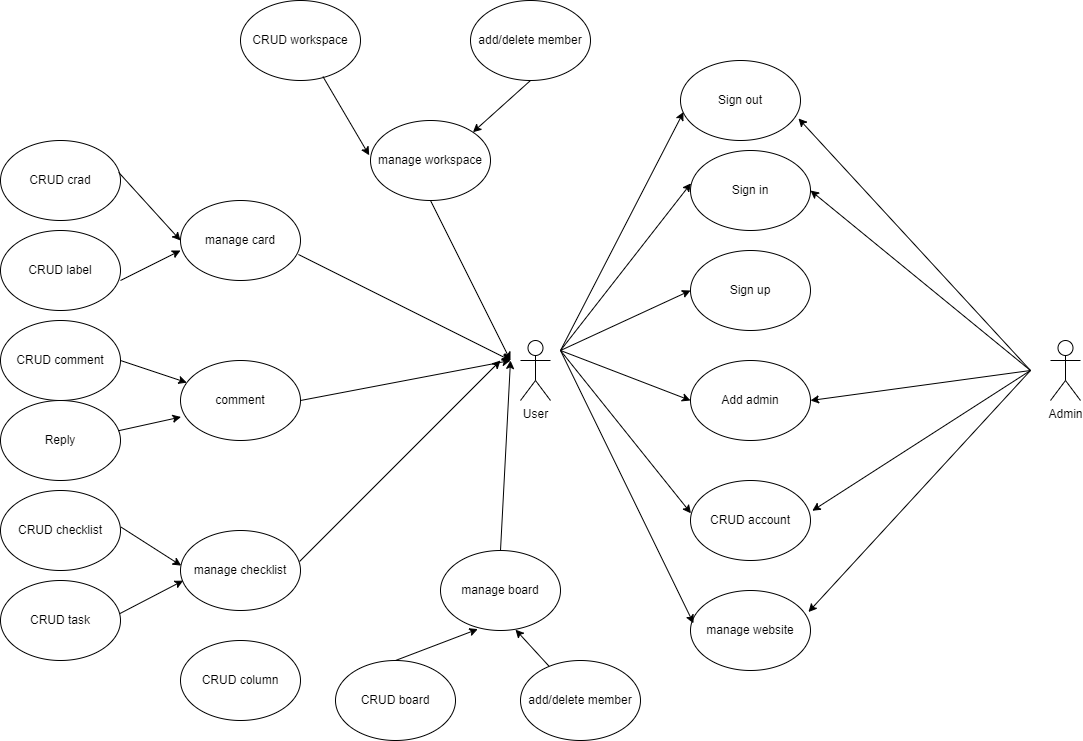

The diagram above was exported from draw.io. Its source (the exported page's mxGraphModel, read from the mxfile embedded in the PNG):
<mxGraphModel dx="1538" dy="1957" grid="1" gridSize="10" guides="1" tooltips="1" connect="1" arrows="1" fold="1" page="1" pageScale="1" pageWidth="850" pageHeight="1100" math="0" shadow="0">
  <root>
    <mxCell id="0" />
    <mxCell id="1" parent="0" />
    <mxCell id="Cfj7xMPALsLtdG20zHk3-1" value="Admin" style="shape=umlActor;verticalLabelPosition=bottom;verticalAlign=top;html=1;outlineConnect=0;" vertex="1" parent="1">
      <mxGeometry x="1140" y="280" width="30" height="60" as="geometry" />
    </mxCell>
    <mxCell id="Cfj7xMPALsLtdG20zHk3-2" value="User" style="shape=umlActor;verticalLabelPosition=bottom;verticalAlign=top;html=1;outlineConnect=0;" vertex="1" parent="1">
      <mxGeometry x="610" y="280" width="30" height="60" as="geometry" />
    </mxCell>
    <mxCell id="Cfj7xMPALsLtdG20zHk3-3" value="manage workspace" style="ellipse;whiteSpace=wrap;html=1;" vertex="1" parent="1">
      <mxGeometry x="460" y="60" width="120" height="80" as="geometry" />
    </mxCell>
    <mxCell id="Cfj7xMPALsLtdG20zHk3-4" value="manage card" style="ellipse;whiteSpace=wrap;html=1;" vertex="1" parent="1">
      <mxGeometry x="270" y="140" width="120" height="80" as="geometry" />
    </mxCell>
    <mxCell id="Cfj7xMPALsLtdG20zHk3-5" value="comment" style="ellipse;whiteSpace=wrap;html=1;" vertex="1" parent="1">
      <mxGeometry x="270" y="300" width="120" height="80" as="geometry" />
    </mxCell>
    <mxCell id="Cfj7xMPALsLtdG20zHk3-6" value="manage checklist" style="ellipse;whiteSpace=wrap;html=1;" vertex="1" parent="1">
      <mxGeometry x="270" y="470" width="120" height="80" as="geometry" />
    </mxCell>
    <mxCell id="Cfj7xMPALsLtdG20zHk3-8" value="CRUD column" style="ellipse;whiteSpace=wrap;html=1;" vertex="1" parent="1">
      <mxGeometry x="270" y="580" width="120" height="80" as="geometry" />
    </mxCell>
    <mxCell id="Cfj7xMPALsLtdG20zHk3-10" value="manage board" style="ellipse;whiteSpace=wrap;html=1;" vertex="1" parent="1">
      <mxGeometry x="530" y="490" width="120" height="80" as="geometry" />
    </mxCell>
    <mxCell id="Cfj7xMPALsLtdG20zHk3-11" value="CRUD workspace" style="ellipse;whiteSpace=wrap;html=1;" vertex="1" parent="1">
      <mxGeometry x="330" y="-60" width="120" height="80" as="geometry" />
    </mxCell>
    <mxCell id="Cfj7xMPALsLtdG20zHk3-12" value="add/delete member" style="ellipse;whiteSpace=wrap;html=1;" vertex="1" parent="1">
      <mxGeometry x="560" y="-60" width="120" height="80" as="geometry" />
    </mxCell>
    <mxCell id="Cfj7xMPALsLtdG20zHk3-13" value="CRUD crad" style="ellipse;whiteSpace=wrap;html=1;" vertex="1" parent="1">
      <mxGeometry x="90" y="80" width="120" height="80" as="geometry" />
    </mxCell>
    <mxCell id="Cfj7xMPALsLtdG20zHk3-14" value="CRUD label" style="ellipse;whiteSpace=wrap;html=1;" vertex="1" parent="1">
      <mxGeometry x="90" y="170" width="120" height="80" as="geometry" />
    </mxCell>
    <mxCell id="Cfj7xMPALsLtdG20zHk3-15" value="CRUD comment" style="ellipse;whiteSpace=wrap;html=1;" vertex="1" parent="1">
      <mxGeometry x="90" y="260" width="120" height="80" as="geometry" />
    </mxCell>
    <mxCell id="Cfj7xMPALsLtdG20zHk3-16" value="Reply" style="ellipse;whiteSpace=wrap;html=1;" vertex="1" parent="1">
      <mxGeometry x="90" y="340" width="120" height="80" as="geometry" />
    </mxCell>
    <mxCell id="Cfj7xMPALsLtdG20zHk3-17" value="CRUD checklist" style="ellipse;whiteSpace=wrap;html=1;" vertex="1" parent="1">
      <mxGeometry x="90" y="430" width="120" height="80" as="geometry" />
    </mxCell>
    <mxCell id="Cfj7xMPALsLtdG20zHk3-18" value="CRUD task" style="ellipse;whiteSpace=wrap;html=1;" vertex="1" parent="1">
      <mxGeometry x="90" y="520" width="120" height="80" as="geometry" />
    </mxCell>
    <mxCell id="Cfj7xMPALsLtdG20zHk3-20" value="CRUD board" style="ellipse;whiteSpace=wrap;html=1;" vertex="1" parent="1">
      <mxGeometry x="425" y="600" width="120" height="80" as="geometry" />
    </mxCell>
    <mxCell id="Cfj7xMPALsLtdG20zHk3-21" value="add/delete member" style="ellipse;whiteSpace=wrap;html=1;" vertex="1" parent="1">
      <mxGeometry x="610" y="600" width="120" height="80" as="geometry" />
    </mxCell>
    <mxCell id="Cfj7xMPALsLtdG20zHk3-22" value="" style="endArrow=classic;html=1;rounded=0;entryX=1;entryY=0;entryDx=0;entryDy=0;exitX=0.5;exitY=1;exitDx=0;exitDy=0;" edge="1" parent="1" source="Cfj7xMPALsLtdG20zHk3-12" target="Cfj7xMPALsLtdG20zHk3-3">
      <mxGeometry width="50" height="50" relative="1" as="geometry">
        <mxPoint x="400" y="360" as="sourcePoint" />
        <mxPoint x="450" y="310" as="targetPoint" />
      </mxGeometry>
    </mxCell>
    <mxCell id="Cfj7xMPALsLtdG20zHk3-23" value="" style="endArrow=classic;html=1;rounded=0;entryX=-0.011;entryY=0.435;entryDx=0;entryDy=0;entryPerimeter=0;exitX=0.687;exitY=0.951;exitDx=0;exitDy=0;exitPerimeter=0;" edge="1" parent="1" source="Cfj7xMPALsLtdG20zHk3-11" target="Cfj7xMPALsLtdG20zHk3-3">
      <mxGeometry width="50" height="50" relative="1" as="geometry">
        <mxPoint x="218" y="-48" as="sourcePoint" />
        <mxPoint x="286" y="14" as="targetPoint" />
      </mxGeometry>
    </mxCell>
    <mxCell id="Cfj7xMPALsLtdG20zHk3-24" value="" style="endArrow=classic;html=1;rounded=0;exitX=0.985;exitY=0.399;exitDx=0;exitDy=0;exitPerimeter=0;entryX=0;entryY=0.5;entryDx=0;entryDy=0;" edge="1" parent="1" source="Cfj7xMPALsLtdG20zHk3-13" target="Cfj7xMPALsLtdG20zHk3-4">
      <mxGeometry width="50" height="50" relative="1" as="geometry">
        <mxPoint x="219" y="33" as="sourcePoint" />
        <mxPoint x="279" y="25" as="targetPoint" />
      </mxGeometry>
    </mxCell>
    <mxCell id="Cfj7xMPALsLtdG20zHk3-26" value="" style="endArrow=classic;html=1;rounded=0;exitX=1;exitY=0.625;exitDx=0;exitDy=0;exitPerimeter=0;entryX=0;entryY=0.625;entryDx=0;entryDy=0;entryPerimeter=0;" edge="1" parent="1" source="Cfj7xMPALsLtdG20zHk3-14" target="Cfj7xMPALsLtdG20zHk3-4">
      <mxGeometry width="50" height="50" relative="1" as="geometry">
        <mxPoint x="218" y="122" as="sourcePoint" />
        <mxPoint x="294" y="164" as="targetPoint" />
      </mxGeometry>
    </mxCell>
    <mxCell id="Cfj7xMPALsLtdG20zHk3-27" value="" style="endArrow=classic;html=1;rounded=0;exitX=1;exitY=0.5;exitDx=0;exitDy=0;" edge="1" parent="1" source="Cfj7xMPALsLtdG20zHk3-15" target="Cfj7xMPALsLtdG20zHk3-5">
      <mxGeometry width="50" height="50" relative="1" as="geometry">
        <mxPoint x="220" y="230" as="sourcePoint" />
        <mxPoint x="280" y="200" as="targetPoint" />
      </mxGeometry>
    </mxCell>
    <mxCell id="Cfj7xMPALsLtdG20zHk3-28" value="" style="endArrow=classic;html=1;rounded=0;exitX=0.983;exitY=0.378;exitDx=0;exitDy=0;exitPerimeter=0;entryX=0.004;entryY=0.706;entryDx=0;entryDy=0;entryPerimeter=0;" edge="1" parent="1" source="Cfj7xMPALsLtdG20zHk3-16" target="Cfj7xMPALsLtdG20zHk3-5">
      <mxGeometry width="50" height="50" relative="1" as="geometry">
        <mxPoint x="220" y="310" as="sourcePoint" />
        <mxPoint x="286" y="332" as="targetPoint" />
      </mxGeometry>
    </mxCell>
    <mxCell id="Cfj7xMPALsLtdG20zHk3-29" value="" style="endArrow=classic;html=1;rounded=0;exitX=1.006;exitY=0.459;exitDx=0;exitDy=0;exitPerimeter=0;entryX=0.006;entryY=0.439;entryDx=0;entryDy=0;entryPerimeter=0;" edge="1" parent="1" source="Cfj7xMPALsLtdG20zHk3-17" target="Cfj7xMPALsLtdG20zHk3-6">
      <mxGeometry width="50" height="50" relative="1" as="geometry">
        <mxPoint x="218" y="380" as="sourcePoint" />
        <mxPoint x="280" y="366" as="targetPoint" />
      </mxGeometry>
    </mxCell>
    <mxCell id="Cfj7xMPALsLtdG20zHk3-30" value="" style="endArrow=classic;html=1;rounded=0;exitX=0.994;exitY=0.414;exitDx=0;exitDy=0;exitPerimeter=0;entryX=0.022;entryY=0.627;entryDx=0;entryDy=0;entryPerimeter=0;" edge="1" parent="1" source="Cfj7xMPALsLtdG20zHk3-18" target="Cfj7xMPALsLtdG20zHk3-6">
      <mxGeometry width="50" height="50" relative="1" as="geometry">
        <mxPoint x="221" y="477" as="sourcePoint" />
        <mxPoint x="270" y="520" as="targetPoint" />
      </mxGeometry>
    </mxCell>
    <mxCell id="Cfj7xMPALsLtdG20zHk3-31" value="" style="endArrow=classic;html=1;rounded=0;exitX=0.5;exitY=0;exitDx=0;exitDy=0;entryX=0.311;entryY=0.983;entryDx=0;entryDy=0;entryPerimeter=0;" edge="1" parent="1" source="Cfj7xMPALsLtdG20zHk3-20" target="Cfj7xMPALsLtdG20zHk3-10">
      <mxGeometry width="50" height="50" relative="1" as="geometry">
        <mxPoint x="219" y="563" as="sourcePoint" />
        <mxPoint x="283" y="530" as="targetPoint" />
      </mxGeometry>
    </mxCell>
    <mxCell id="Cfj7xMPALsLtdG20zHk3-32" value="" style="endArrow=classic;html=1;rounded=0;entryX=0.625;entryY=0.989;entryDx=0;entryDy=0;entryPerimeter=0;" edge="1" parent="1" source="Cfj7xMPALsLtdG20zHk3-21" target="Cfj7xMPALsLtdG20zHk3-10">
      <mxGeometry width="50" height="50" relative="1" as="geometry">
        <mxPoint x="220" y="680" as="sourcePoint" />
        <mxPoint x="292" y="740" as="targetPoint" />
      </mxGeometry>
    </mxCell>
    <mxCell id="Cfj7xMPALsLtdG20zHk3-33" value="Sign in" style="ellipse;whiteSpace=wrap;html=1;" vertex="1" parent="1">
      <mxGeometry x="780" y="90" width="120" height="80" as="geometry" />
    </mxCell>
    <mxCell id="Cfj7xMPALsLtdG20zHk3-34" value="Sign up" style="ellipse;whiteSpace=wrap;html=1;" vertex="1" parent="1">
      <mxGeometry x="780" y="190" width="120" height="80" as="geometry" />
    </mxCell>
    <mxCell id="Cfj7xMPALsLtdG20zHk3-35" value="Add admin" style="ellipse;whiteSpace=wrap;html=1;" vertex="1" parent="1">
      <mxGeometry x="780" y="300" width="120" height="80" as="geometry" />
    </mxCell>
    <mxCell id="Cfj7xMPALsLtdG20zHk3-36" value="CRUD account" style="ellipse;whiteSpace=wrap;html=1;" vertex="1" parent="1">
      <mxGeometry x="780" y="420" width="120" height="80" as="geometry" />
    </mxCell>
    <mxCell id="Cfj7xMPALsLtdG20zHk3-37" value="manage website" style="ellipse;whiteSpace=wrap;html=1;" vertex="1" parent="1">
      <mxGeometry x="780" y="530" width="120" height="80" as="geometry" />
    </mxCell>
    <mxCell id="Cfj7xMPALsLtdG20zHk3-38" value="Sign out" style="ellipse;whiteSpace=wrap;html=1;" vertex="1" parent="1">
      <mxGeometry x="770" width="120" height="80" as="geometry" />
    </mxCell>
    <mxCell id="Cfj7xMPALsLtdG20zHk3-39" value="" style="endArrow=classic;html=1;rounded=0;exitX=0.5;exitY=1;exitDx=0;exitDy=0;" edge="1" parent="1" source="Cfj7xMPALsLtdG20zHk3-3">
      <mxGeometry width="50" height="50" relative="1" as="geometry">
        <mxPoint x="422" y="26" as="sourcePoint" />
        <mxPoint x="600" y="300" as="targetPoint" />
      </mxGeometry>
    </mxCell>
    <mxCell id="Cfj7xMPALsLtdG20zHk3-40" value="" style="endArrow=classic;html=1;rounded=0;exitX=0.983;exitY=0.675;exitDx=0;exitDy=0;exitPerimeter=0;" edge="1" parent="1" source="Cfj7xMPALsLtdG20zHk3-4">
      <mxGeometry width="50" height="50" relative="1" as="geometry">
        <mxPoint x="530" y="150" as="sourcePoint" />
        <mxPoint x="600" y="300" as="targetPoint" />
      </mxGeometry>
    </mxCell>
    <mxCell id="Cfj7xMPALsLtdG20zHk3-41" value="" style="endArrow=classic;html=1;rounded=0;exitX=1;exitY=0.5;exitDx=0;exitDy=0;" edge="1" parent="1" source="Cfj7xMPALsLtdG20zHk3-5">
      <mxGeometry width="50" height="50" relative="1" as="geometry">
        <mxPoint x="398" y="204" as="sourcePoint" />
        <mxPoint x="600" y="300" as="targetPoint" />
      </mxGeometry>
    </mxCell>
    <mxCell id="Cfj7xMPALsLtdG20zHk3-42" value="" style="endArrow=classic;html=1;rounded=0;exitX=0.992;exitY=0.388;exitDx=0;exitDy=0;exitPerimeter=0;" edge="1" parent="1" source="Cfj7xMPALsLtdG20zHk3-6">
      <mxGeometry width="50" height="50" relative="1" as="geometry">
        <mxPoint x="400" y="350" as="sourcePoint" />
        <mxPoint x="590" y="300" as="targetPoint" />
      </mxGeometry>
    </mxCell>
    <mxCell id="Cfj7xMPALsLtdG20zHk3-43" value="" style="endArrow=classic;html=1;rounded=0;exitX=0.5;exitY=0;exitDx=0;exitDy=0;" edge="1" parent="1" source="Cfj7xMPALsLtdG20zHk3-10">
      <mxGeometry width="50" height="50" relative="1" as="geometry">
        <mxPoint x="402" y="510" as="sourcePoint" />
        <mxPoint x="600" y="300" as="targetPoint" />
      </mxGeometry>
    </mxCell>
    <mxCell id="Cfj7xMPALsLtdG20zHk3-44" value="" style="endArrow=classic;html=1;rounded=0;entryX=0.025;entryY=0.644;entryDx=0;entryDy=0;entryPerimeter=0;" edge="1" parent="1" target="Cfj7xMPALsLtdG20zHk3-38">
      <mxGeometry width="50" height="50" relative="1" as="geometry">
        <mxPoint x="650" y="290" as="sourcePoint" />
        <mxPoint x="610" y="310" as="targetPoint" />
      </mxGeometry>
    </mxCell>
    <mxCell id="Cfj7xMPALsLtdG20zHk3-45" value="" style="endArrow=classic;html=1;rounded=0;entryX=0.004;entryY=0.41;entryDx=0;entryDy=0;entryPerimeter=0;" edge="1" parent="1" target="Cfj7xMPALsLtdG20zHk3-33">
      <mxGeometry width="50" height="50" relative="1" as="geometry">
        <mxPoint x="650" y="290" as="sourcePoint" />
        <mxPoint x="783" y="62" as="targetPoint" />
      </mxGeometry>
    </mxCell>
    <mxCell id="Cfj7xMPALsLtdG20zHk3-46" value="" style="endArrow=classic;html=1;rounded=0;entryX=0;entryY=0.5;entryDx=0;entryDy=0;" edge="1" parent="1" target="Cfj7xMPALsLtdG20zHk3-34">
      <mxGeometry width="50" height="50" relative="1" as="geometry">
        <mxPoint x="650" y="290" as="sourcePoint" />
        <mxPoint x="790" y="133" as="targetPoint" />
      </mxGeometry>
    </mxCell>
    <mxCell id="Cfj7xMPALsLtdG20zHk3-47" value="" style="endArrow=classic;html=1;rounded=0;entryX=0;entryY=0.5;entryDx=0;entryDy=0;" edge="1" parent="1" target="Cfj7xMPALsLtdG20zHk3-35">
      <mxGeometry width="50" height="50" relative="1" as="geometry">
        <mxPoint x="650" y="290" as="sourcePoint" />
        <mxPoint x="790" y="240" as="targetPoint" />
      </mxGeometry>
    </mxCell>
    <mxCell id="Cfj7xMPALsLtdG20zHk3-48" value="" style="endArrow=classic;html=1;rounded=0;entryX=0.004;entryY=0.41;entryDx=0;entryDy=0;entryPerimeter=0;" edge="1" parent="1" target="Cfj7xMPALsLtdG20zHk3-36">
      <mxGeometry width="50" height="50" relative="1" as="geometry">
        <mxPoint x="650" y="290" as="sourcePoint" />
        <mxPoint x="790" y="350" as="targetPoint" />
      </mxGeometry>
    </mxCell>
    <mxCell id="Cfj7xMPALsLtdG20zHk3-49" value="" style="endArrow=classic;html=1;rounded=0;entryX=0.025;entryY=0.41;entryDx=0;entryDy=0;entryPerimeter=0;" edge="1" parent="1" target="Cfj7xMPALsLtdG20zHk3-37">
      <mxGeometry width="50" height="50" relative="1" as="geometry">
        <mxPoint x="650" y="290" as="sourcePoint" />
        <mxPoint x="790" y="463" as="targetPoint" />
      </mxGeometry>
    </mxCell>
    <mxCell id="Cfj7xMPALsLtdG20zHk3-50" value="" style="endArrow=classic;html=1;rounded=0;" edge="1" parent="1">
      <mxGeometry width="50" height="50" relative="1" as="geometry">
        <mxPoint x="1120" y="310" as="sourcePoint" />
        <mxPoint x="888" y="58" as="targetPoint" />
      </mxGeometry>
    </mxCell>
    <mxCell id="Cfj7xMPALsLtdG20zHk3-51" value="" style="endArrow=classic;html=1;rounded=0;entryX=1;entryY=0.5;entryDx=0;entryDy=0;" edge="1" parent="1" target="Cfj7xMPALsLtdG20zHk3-33">
      <mxGeometry width="50" height="50" relative="1" as="geometry">
        <mxPoint x="1120" y="310" as="sourcePoint" />
        <mxPoint x="898" y="68" as="targetPoint" />
      </mxGeometry>
    </mxCell>
    <mxCell id="Cfj7xMPALsLtdG20zHk3-52" value="" style="endArrow=classic;html=1;rounded=0;entryX=1;entryY=0.5;entryDx=0;entryDy=0;" edge="1" parent="1" target="Cfj7xMPALsLtdG20zHk3-35">
      <mxGeometry width="50" height="50" relative="1" as="geometry">
        <mxPoint x="1120" y="310" as="sourcePoint" />
        <mxPoint x="910" y="140" as="targetPoint" />
      </mxGeometry>
    </mxCell>
    <mxCell id="Cfj7xMPALsLtdG20zHk3-53" value="" style="endArrow=classic;html=1;rounded=0;entryX=1.015;entryY=0.378;entryDx=0;entryDy=0;entryPerimeter=0;" edge="1" parent="1" target="Cfj7xMPALsLtdG20zHk3-36">
      <mxGeometry width="50" height="50" relative="1" as="geometry">
        <mxPoint x="1120" y="310" as="sourcePoint" />
        <mxPoint x="910" y="350" as="targetPoint" />
      </mxGeometry>
    </mxCell>
    <mxCell id="Cfj7xMPALsLtdG20zHk3-54" value="" style="endArrow=classic;html=1;rounded=0;entryX=0.983;entryY=0.269;entryDx=0;entryDy=0;entryPerimeter=0;" edge="1" parent="1" target="Cfj7xMPALsLtdG20zHk3-37">
      <mxGeometry width="50" height="50" relative="1" as="geometry">
        <mxPoint x="1120" y="310" as="sourcePoint" />
        <mxPoint x="912" y="460" as="targetPoint" />
      </mxGeometry>
    </mxCell>
  </root>
</mxGraphModel>